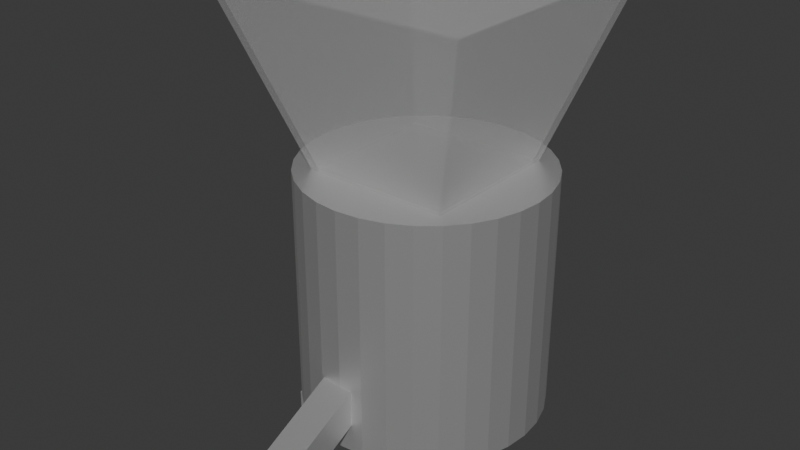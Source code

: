 # Source: CoffeBlender.blend  (saved by Blender 4.3.34; exported with 4.5.12 LTS)
import bpy
from mathutils import Matrix  # noqa: F401  (used for matrix-valued properties, if any)

bpy.ops.wm.read_factory_settings(use_empty=True)
scene = bpy.context.scene
scene.name = 'Scene'

# ---- collections
col_collection = bpy.data.collections.new('Collection'); scene.collection.children.link(col_collection)

# ---- materials (node trees are filled in below, after node groups)
mat_material_002 = bpy.data.materials.new('Material.002')
mat_material = bpy.data.materials.new('Material')
mat_material.alpha_threshold = 0.0
mat_material.roughness = 0.5
mat_material.line_color = (0.0, 0.0, 0.0, 1.0)

# ---- material node trees
mat_material_002.use_nodes = True; mat_material_002.node_tree.nodes.clear()
_N = mat_material_002.node_tree.nodes; _L = mat_material_002.node_tree.links
n0 = _N.new('ShaderNodeBsdfPrincipled'); n0.name = 'Principled BSDF'; n0.location = (10, 300)
n0.inputs[3].default_value = 3.1
n0.inputs[4].default_value = 0.1682
n1 = _N.new('ShaderNodeOutputMaterial'); n1.name = 'Material Output'; n1.location = (300, 300)
_L.new(n0.outputs[0], n1.inputs[0])
n1.is_active_output = True
mat_material.use_nodes = True; mat_material.node_tree.nodes.clear()
_N = mat_material.node_tree.nodes; _L = mat_material.node_tree.links
n0 = _N.new('ShaderNodeOutputMaterial'); n0.name = 'Material Output'; n0.location = (300, 300)
n1 = _N.new('ShaderNodeBsdfPrincipled'); n1.name = 'Principled BSDF'; n1.location = (10, 300)
n1.inputs[1].default_value = 0.7682
n1.inputs[2].default_value = 0.3591
n1.inputs[3].default_value = 1.45
_L.new(n1.outputs[0], n0.inputs[0])
n0.is_active_output = True

# ---- world
world_world = bpy.data.worlds.new('World'); scene.world = world_world
world_world.use_nodes = True; world_world.node_tree.nodes.clear()
_N = world_world.node_tree.nodes; _L = world_world.node_tree.links
n0 = _N.new('ShaderNodeOutputWorld'); n0.name = 'World Output'; n0.location = (300, 300)
n1 = _N.new('ShaderNodeBackground'); n1.name = 'Background'; n1.location = (10, 300)
n1.inputs[0].default_value = (0.05088, 0.05088, 0.05088, 1.0)
_L.new(n1.outputs[0], n0.inputs[0])
n0.is_active_output = True
world_world.color = (0.05088, 0.05088, 0.05088)
world_world.sun_shadow_jitter_overblur = 0.0

# ---- meshes
me_cube_002 = bpy.data.meshes.new('Cube.002')
me_cube_002.from_pydata([(0.4798, -0.7201, -0.1136), (0.4798, -0.7201, 0.1136), (0.4798, -0.493, -0.1136), (0.4798, -0.493, 0.1136), (0.7069, -0.7201, -0.1136), (0.7069, -0.7201, 0.1136), (0.7069, -0.493, -0.1136), (0.7069, -0.493, 0.1136), (0.4798, 0.4754, -0.1136), (0.4798, 0.4754, 0.1136), (0.4798, 0.7025, -0.1136), (0.4798, 0.7025, 0.1136), (0.7069, 0.4754, -0.1136), (0.7069, 0.4754, 0.1136), (0.7069, 0.7025, -0.1136), (0.7069, 0.7025, 0.1136), (-0.7377, 0.4842, -0.1136), (-0.7377, 0.4842, 0.1136), (-0.7377, 0.7113, -0.1136), (-0.7377, 0.7113, 0.1136), (-0.5105, 0.4842, -0.1136), (-0.5105, 0.4842, 0.1136), (-0.5105, 0.7113, -0.1136), (-0.5105, 0.7113, 0.1136), (-0.7201, -0.7069, -0.1136), (-0.7201, -0.7069, 0.1136), (-0.7201, -0.4798, -0.1136), (-0.7201, -0.4798, 0.1136), (-0.493, -0.7069, -0.1136), (-0.493, -0.7069, 0.1136), (-0.493, -0.4798, -0.1136), (-0.493, -0.4798, 0.1136), (-0.5474, -0.5474, 2.038), (-1.028, -1.028, 3.511), (-0.5474, 0.5474, 2.038), (-1.028, 1.028, 3.511), (0.5474, -0.5474, 2.038), (1.028, -1.028, 3.511), (0.5474, 0.5474, 2.038), (1.028, 1.028, 3.511), (-0.1741, -1.682, 0.2915), (-0.1741, -1.559, 0.0463), (0.0, 1.0, 0.0958), (0.0, 1.0, 2.096), (0.1951, 0.9808, 0.0958), (0.1951, 0.9808, 2.096), (0.3827, 0.9239, 0.0958), (0.3827, 0.9239, 2.096), (0.5556, 0.8315, 0.0958), (0.5556, 0.8315, 2.096), (0.7071, 0.7071, 0.0958), (0.7071, 0.7071, 2.096), (0.8315, 0.5556, 0.0958), (0.8315, 0.5556, 2.096), (0.9239, 0.3827, 0.0958), (0.9239, 0.3827, 2.096), (0.9808, 0.1951, 0.0958), (0.9808, 0.1951, 2.096), (1.0, 0.0, 0.0958), (1.0, 0.0, 2.096), (0.9808, -0.1951, 0.0958), (0.9808, -0.1951, 2.096), (0.9239, -0.3827, 0.0958), (0.9239, -0.3827, 2.096), (0.8315, -0.5556, 0.0958), (0.8315, -0.5556, 2.096), (0.7071, -0.7071, 0.0958), (0.7071, -0.7071, 2.096), (0.5556, -0.8315, 0.0958), (0.5556, -0.8315, 2.096), (0.3827, -0.9239, 0.0958), (0.3827, -0.9239, 2.096), (0.1951, -0.9808, 0.0958), (0.1951, -0.9808, 2.096), (0.0, -1.0, 0.0958), (0.0, -1.0, 2.096), (-0.1951, -0.9808, 0.0958), (-0.1951, -0.9808, 2.096), (-0.3827, -0.9239, 0.0958), (-0.3827, -0.9239, 2.096), (-0.5556, -0.8315, 0.0958), (-0.5556, -0.8315, 2.096), (-0.7071, -0.7071, 0.0958), (-0.7071, -0.7071, 2.096), (-0.8315, -0.5556, 0.0958), (-0.8315, -0.5556, 2.096), (-0.9239, -0.3827, 0.0958), (-0.9239, -0.3827, 2.096), (-0.9808, -0.1951, 0.0958), (-0.9808, -0.1951, 2.096), (-1.0, 0.0, 0.0958), (-1.0, 0.0, 2.096), (-0.9808, 0.1951, 0.0958), (-0.9808, 0.1951, 2.096), (-0.9239, 0.3827, 0.0958), (-0.9239, 0.3827, 2.096), (-0.8315, 0.5556, 0.0958), (-0.8315, 0.5556, 2.096), (-0.7071, 0.7071, 0.0958), (-0.7071, 0.7071, 2.096), (-0.5556, 0.8315, 0.0958), (-0.5556, 0.8315, 2.096), (-0.3827, 0.9239, 0.0958), (-0.3827, 0.9239, 2.096), (-0.1951, 0.9808, 0.0958), (-0.1951, 0.9808, 2.096), (-0.1741, -0.8416, 0.4062), (-0.1741, -0.9647, 0.6514), (0.1002, -1.559, 0.0463), (0.1002, -1.682, 0.2915), (0.1002, -0.8416, 0.4062), (0.1002, -0.9647, 0.6514), (-0.5709, -0.5709, 2.006), (-1.072, -1.072, 3.543), (-0.5709, 0.5709, 2.006), (-1.072, 1.072, 3.543), (0.5709, -0.5709, 2.006), (1.072, -1.072, 3.543), (0.5709, 0.5709, 2.006), (1.072, 1.072, 3.543)], [], [(0, 1, 3, 2), (2, 3, 7, 6), (6, 7, 5, 4), (4, 5, 1, 0), (2, 6, 4, 0), (7, 3, 1, 5), (8, 9, 11, 10), (10, 11, 15, 14), (14, 15, 13, 12), (12, 13, 9, 8), (10, 14, 12, 8), (15, 11, 9, 13), (16, 17, 19, 18), (18, 19, 23, 22), (22, 23, 21, 20), (20, 21, 17, 16), (18, 22, 20, 16), (23, 19, 17, 21), (24, 25, 27, 26), (26, 27, 31, 30), (30, 31, 29, 28), (28, 29, 25, 24), (26, 30, 28, 24), (31, 27, 25, 29), (32, 33, 35, 34), (34, 35, 39, 38), (38, 39, 37, 36), (36, 37, 33, 32), (34, 38, 36, 32), (39, 35, 33, 37), (42, 43, 45, 44), (44, 45, 47, 46), (46, 47, 49, 48), (48, 49, 51, 50), (50, 51, 53, 52), (52, 53, 55, 54), (54, 55, 57, 56), (56, 57, 59, 58), (58, 59, 61, 60), (60, 61, 63, 62), (62, 63, 65, 64), (64, 65, 67, 66), (66, 67, 69, 68), (68, 69, 71, 70), (70, 71, 73, 72), (72, 73, 75, 74), (74, 75, 77, 76), (76, 77, 79, 78), (78, 79, 81, 80), (80, 81, 83, 82), (82, 83, 85, 84), (84, 85, 87, 86), (86, 87, 89, 88), (88, 89, 91, 90), (90, 91, 93, 92), (111, 107, 40, 109), (92, 93, 95, 94), (106, 110, 108, 41), (94, 95, 97, 96), (108, 109, 40, 41), (96, 97, 99, 98), (110, 111, 109, 108), (98, 99, 101, 100), (106, 107, 111, 110), (100, 101, 103, 102), (45, 43, 105, 103, 101, 99, 97, 95, 93, 91, 89, 87, 85, 83, 81, 79, 77, 75, 73, 71, 69, 67, 65, 63, 61, 59, 57, 55, 53, 51, 49, 47), (41, 40, 107, 106), (102, 103, 105, 104), (104, 105, 43, 42), (42, 44, 46, 48, 50, 52, 54, 56, 58, 60, 62, 64, 66, 68, 70, 72, 74, 76, 78, 80, 82, 84, 86, 88, 90, 92, 94, 96, 98, 100, 102, 104), (112, 113, 115, 114), (114, 115, 119, 118), (118, 119, 117, 116), (116, 117, 113, 112), (114, 118, 116, 112), (119, 115, 113, 117)])
me_cube_002.polygons.foreach_set('material_index', [1, 1, 1, 1, 1, 1, 1, 1, 1, 1, 1, 1, 1, 1, 1, 1, 1, 1, 1, 1, 1, 1, 1, 1, 0, 0, 0, 0, 0, 0, 1, 1, 1, 1, 1, 1, 1, 1, 1, 1, 1, 1, 1, 1, 1, 1, 1, 1, 1, 1, 1, 1, 1, 1, 1, 1, 1, 1, 1, 1, 1, 1, 1, 1, 1, 1, 1, 1, 1, 1, 0, 0, 0, 0, 0, 0])
_uv = me_cube_002.uv_layers.new(name='UVMap')
_uv.uv.foreach_set('vector', [0.375, 0.0, 0.625, 0.0, 0.625, 0.25, 0.375, 0.25, 0.375, 0.25, 0.625, 0.25, 0.625, 0.5, 0.375, 0.5, 0.375, 0.5, 0.625, 0.5, 0.625, 0.75, 0.375, 0.75, 0.375, 0.75, 0.625, 0.75, 0.625, 1.0, 0.375, 1.0, 0.125, 0.5, 0.375, 0.5, 0.375, 0.75, 0.125, 0.75, 0.625, 0.5, 0.875, 0.5, 0.875, 0.75, 0.625, 0.75, 0.375, 0.0, 0.625, 0.0, 0.625, 0.25, 0.375, 0.25, 0.375, 0.25, 0.625, 0.25, 0.625, 0.5, 0.375, 0.5, 0.375, 0.5, 0.625, 0.5, 0.625, 0.75, 0.375, 0.75, 0.375, 0.75, 0.625, 0.75, 0.625, 1.0, 0.375, 1.0, 0.125, 0.5, 0.375, 0.5, 0.375, 0.75, 0.125, 0.75, 0.625, 0.5, 0.875, 0.5, 0.875, 0.75, 0.625, 0.75, 0.375, 0.0, 0.625, 0.0, 0.625, 0.25, 0.375, 0.25, 0.375, 0.25, 0.625, 0.25, 0.625, 0.5, 0.375, 0.5, 0.375, 0.5, 0.625, 0.5, 0.625, 0.75, 0.375, 0.75, 0.375, 0.75, 0.625, 0.75, 0.625, 1.0, 0.375, 1.0, 0.125, 0.5, 0.375, 0.5, 0.375, 0.75, 0.125, 0.75, 0.625, 0.5, 0.875, 0.5, 0.875, 0.75, 0.625, 0.75, 0.375, 0.0, 0.625, 0.0, 0.625, 0.25, 0.375, 0.25, 0.375, 0.25, 0.625, 0.25, 0.625, 0.5, 0.375, 0.5, 0.375, 0.5, 0.625, 0.5, 0.625, 0.75, 0.375, 0.75, 0.375, 0.75, 0.625, 0.75, 0.625, 1.0, 0.375, 1.0, 0.125, 0.5, 0.375, 0.5, 0.375, 0.75, 0.125, 0.75, 0.625, 0.5, 0.875, 0.5, 0.875, 0.75, 0.625, 0.75, 0.375, 0.0, 0.625, 0.0, 0.625, 0.25, 0.375, 0.25, 0.375, 0.25, 0.625, 0.25, 0.625, 0.5, 0.375, 0.5, 0.375, 0.5, 0.625, 0.5, 0.625, 0.75, 0.375, 0.75, 0.375, 0.75, 0.625, 0.75, 0.625, 1.0, 0.375, 1.0, 0.125, 0.5, 0.375, 0.5, 0.375, 0.75, 0.125, 0.75, 0.625, 0.5, 0.875, 0.5, 0.875, 0.75, 0.625, 0.75, 1.0, 0.5, 1.0, 1.0, 0.9688, 1.0, 0.9688, 0.5, 0.9688, 0.5, 0.9688, 1.0, 0.9375, 1.0, 0.9375, 0.5, 0.9375, 0.5, 0.9375, 1.0, 0.9062, 1.0, 0.9062, 0.5, 0.9062, 0.5, 0.9062, 1.0, 0.875, 1.0, 0.875, 0.5, 0.875, 0.5, 0.875, 1.0, 0.8438, 1.0, 0.8438, 0.5, 0.8438, 0.5, 0.8438, 1.0, 0.8125, 1.0, 0.8125, 0.5, 0.8125, 0.5, 0.8125, 1.0, 0.7812, 1.0, 0.7812, 0.5, 0.7812, 0.5, 0.7812, 1.0, 0.75, 1.0, 0.75, 0.5, 0.75, 0.5, 0.75, 1.0, 0.7188, 1.0, 0.7188, 0.5, 0.7188, 0.5, 0.7188, 1.0, 0.6875, 1.0, 0.6875, 0.5, 0.6875, 0.5, 0.6875, 1.0, 0.6562, 1.0, 0.6562, 0.5, 0.6562, 0.5, 0.6562, 1.0, 0.625, 1.0, 0.625, 0.5, 0.625, 0.5, 0.625, 1.0, 0.5938, 1.0, 0.5938, 0.5, 0.5938, 0.5, 0.5938, 1.0, 0.5625, 1.0, 0.5625, 0.5, 0.5625, 0.5, 0.5625, 1.0, 0.5312, 1.0, 0.5312, 0.5, 0.5312, 0.5, 0.5312, 1.0, 0.5, 1.0, 0.5, 0.5, 0.5, 0.5, 0.5, 1.0, 0.4688, 1.0, 0.4688, 0.5, 0.4688, 0.5, 0.4688, 1.0, 0.4375, 1.0, 0.4375, 0.5, 0.4375, 0.5, 0.4375, 1.0, 0.4062, 1.0, 0.4062, 0.5, 0.4062, 0.5, 0.4062, 1.0, 0.375, 1.0, 0.375, 0.5, 0.375, 0.5, 0.375, 1.0, 0.3438, 1.0, 0.3438, 0.5, 0.3438, 0.5, 0.3438, 1.0, 0.3125, 1.0, 0.3125, 0.5, 0.3125, 0.5, 0.3125, 1.0, 0.2812, 1.0, 0.2812, 0.5, 0.2812, 0.5, 0.2812, 1.0, 0.25, 1.0, 0.25, 0.5, 0.25, 0.5, 0.25, 1.0, 0.2188, 1.0, 0.2188, 0.5, 0.375, 0.0, 0.625, 0.0, 0.625, 0.25, 0.375, 0.25, 0.2188, 0.5, 0.2188, 1.0, 0.1875, 1.0, 0.1875, 0.5, 0.375, 0.25, 0.625, 0.25, 0.625, 0.5, 0.375, 0.5, 0.1875, 0.5, 0.1875, 1.0, 0.1562, 1.0, 0.1562, 0.5, 0.375, 0.5, 0.625, 0.5, 0.625, 0.75, 0.375, 0.75, 0.1562, 0.5, 0.1562, 1.0, 0.125, 1.0, 0.125, 0.5, 0.375, 0.75, 0.625, 0.75, 0.625, 1.0, 0.375, 1.0, 0.125, 0.5, 0.125, 1.0, 0.09375, 1.0, 0.09375, 0.5, 0.125, 0.5, 0.375, 0.5, 0.375, 0.75, 0.125, 0.75, 0.09375, 0.5, 0.09375, 1.0, 0.0625, 1.0, 0.0625, 0.5, 0.2968, 0.4854, 0.25, 0.49, 0.2032, 0.4854, 0.1582, 0.4717, 0.1167, 0.4496, 0.08029, 0.4197, 0.05045, 0.3833, 0.02827, 0.3418, 0.01461, 0.2968, 0.01, 0.25, 0.01461, 0.2032, 0.02827, 0.1582, 0.05045, 0.1167, 0.08029, 0.08029, 0.1167, 0.05045, 0.1582, 0.02827, 0.2032, 0.01461, 0.25, 0.01, 0.2968, 0.01461, 0.3418, 0.02827, 0.3833, 0.05045, 0.4197, 0.08029, 0.4496, 0.1167, 0.4717, 0.1582, 0.4854, 0.2032, 0.49, 0.25, 0.4854, 0.2968, 0.4717, 0.3418, 0.4496, 0.3833, 0.4197, 0.4197, 0.3833, 0.4496, 0.3418, 0.4717, 0.625, 0.5, 0.875, 0.5, 0.875, 0.75, 0.625, 0.75, 0.0625, 0.5, 0.0625, 1.0, 0.03125, 1.0, 0.03125, 0.5, 0.03125, 0.5, 0.03125, 1.0, 0.0, 1.0, 0.0, 0.5, 0.75, 0.49, 0.7968, 0.4854, 0.8418, 0.4717, 0.8833, 0.4496, 0.9197, 0.4197, 0.9496, 0.3833, 0.9717, 0.3418, 0.9854, 0.2968, 0.99, 0.25, 0.9854, 0.2032, 0.9717, 0.1582, 0.9496, 0.1167, 0.9197, 0.08029, 0.8833, 0.05045, 0.8418, 0.02827, 0.7968, 0.01461, 0.75, 0.01, 0.7032, 0.01461, 0.6582, 0.02827, 0.6167, 0.05045, 0.5803, 0.08029, 0.5504, 0.1167, 0.5283, 0.1582, 0.5146, 0.2032, 0.51, 0.25, 0.5146, 0.2968, 0.5283, 0.3418, 0.5504, 0.3833, 0.5803, 0.4197, 0.6167, 0.4496, 0.6582, 0.4717, 0.7032, 0.4854, 0.375, 0.0, 0.625, 0.0, 0.625, 0.25, 0.375, 0.25, 0.375, 0.25, 0.625, 0.25, 0.625, 0.5, 0.375, 0.5, 0.375, 0.5, 0.625, 0.5, 0.625, 0.75, 0.375, 0.75, 0.375, 0.75, 0.625, 0.75, 0.625, 1.0, 0.375, 1.0, 0.125, 0.5, 0.375, 0.5, 0.375, 0.75, 0.125, 0.75, 0.625, 0.5, 0.875, 0.5, 0.875, 0.75, 0.625, 0.75])
me_cube_002.materials.append(mat_material_002)
me_cube_002.materials.append(mat_material)
me_cube_002.update()

# ---- objects
ob_cube_001 = bpy.data.objects.new('Cube.001', me_cube_002)

# ---- transforms, parenting, visibility, modifiers, constraints
ob_cube_001.location = (0.0, 0.0, 0.3492)

# ---- collection membership
col_collection.objects.link(ob_cube_001)

# ---- scene / render settings (as saved in the file)
scene.frame_start = 1; scene.frame_end = 250; scene.frame_set(1)
scene.render.engine = 'BLENDER_EEVEE_NEXT'
bpy.context.view_layer.update()

# ---- added for rendering (the .blend has no active camera and no usable light): camera, sun
cam_auto = bpy.data.cameras.new('AutoCamera')
cam_auto.lens = 50.0
cam_auto.sensor_width = 36.0
cam_auto.clip_end = 1000.0
ob_auto_camera = bpy.data.objects.new('AutoCamera', cam_auto)
scene.collection.objects.link(ob_auto_camera)
ob_auto_camera.location = (4.67689, -5.91699, 5.80527)
ob_auto_camera.rotation_euler = (1.09748, -7.21219e-08, 0.694738)
scene.camera = ob_auto_camera
light_auto_sun = bpy.data.lights.new('AutoSun', 'SUN')
light_auto_sun.energy = 3.0
light_auto_sun.angle = 0.0523599
ob_auto_sun = bpy.data.objects.new('AutoSun', light_auto_sun)
scene.collection.objects.link(ob_auto_sun)
ob_auto_sun.rotation_euler = (0.872665, 0.174533, 0.523599)
bpy.context.view_layer.update()
